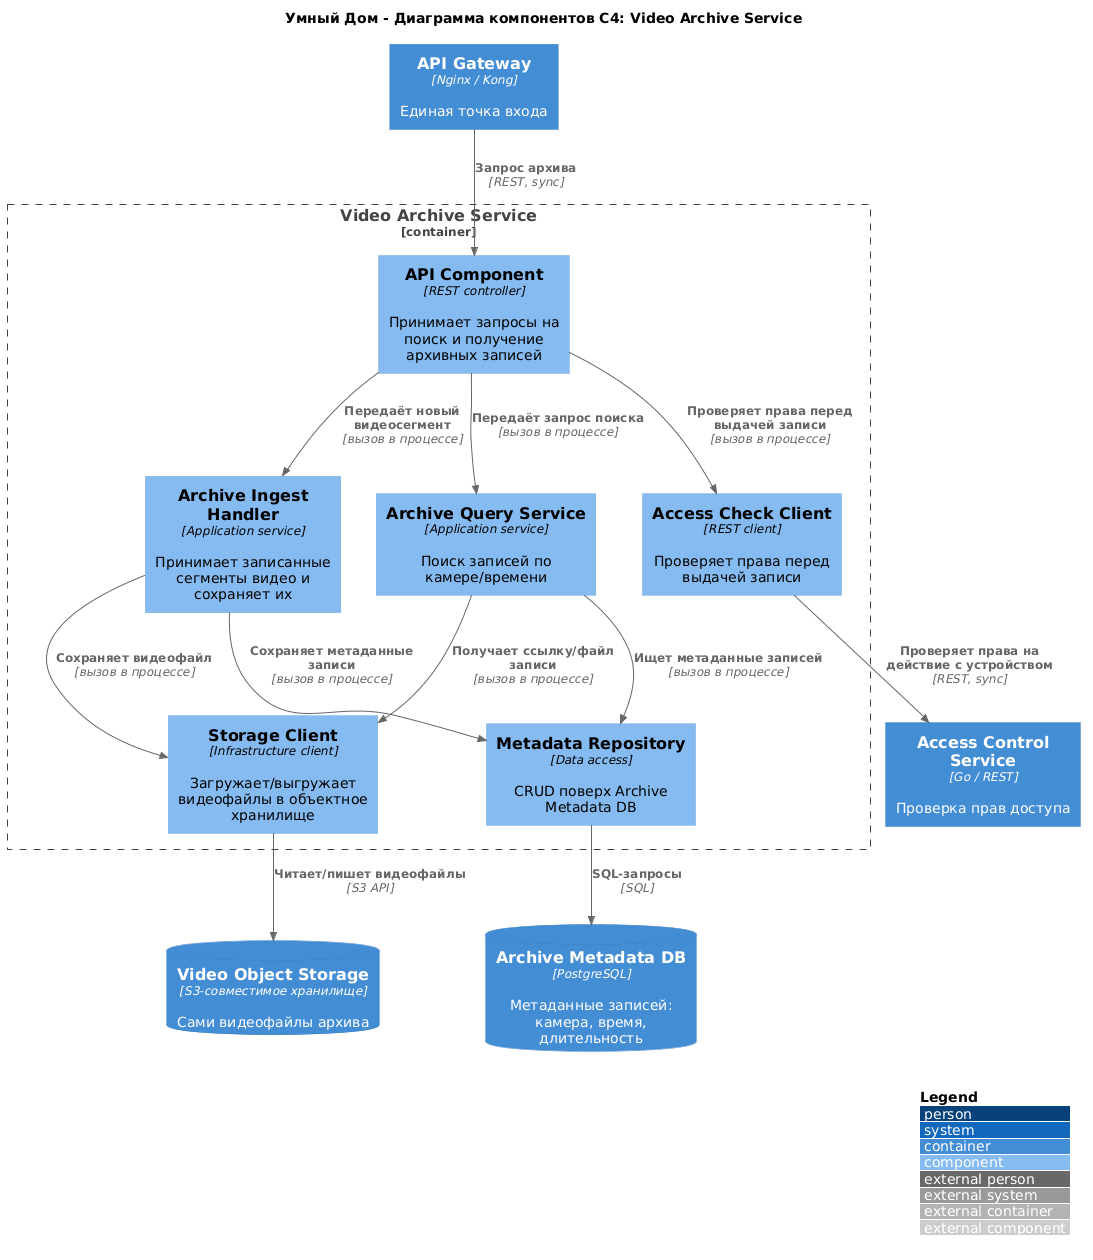

The diagram above was rendered by PlantUML. Its source (embedded in the PNG):
@startuml
title Умный Дом - Диаграмма компонентов C4: Video Archive Service

!include https://raw.githubusercontent.com/plantuml-stdlib/C4-PlantUML/master/C4_Component.puml

LAYOUT_TOP_DOWN()
LAYOUT_WITH_LEGEND()

Container(gateway, "API Gateway", "Nginx / Kong", "Единая точка входа")
Container(access_svc, "Access Control Service", "Go / REST", "Проверка прав доступа")
ContainerDb(archive_db, "Archive Metadata DB", "PostgreSQL", "Метаданные записей: камера, время, длительность")
ContainerDb(video_storage, "Video Object Storage", "S3-совместимое хранилище", "Сами видеофайлы архива")

Container_Boundary(video_archive_svc, "Video Archive Service") {
    Component(api, "API Component", "REST controller", "Принимает запросы на поиск и получение архивных записей")
    Component(ingest_handler, "Archive Ingest Handler", "Application service", "Принимает записанные сегменты видео и сохраняет их")
    Component(query_service, "Archive Query Service", "Application service", "Поиск записей по камере/времени")
    Component(access_client, "Access Check Client", "REST client", "Проверяет права перед выдачей записи")
    Component(storage_client, "Storage Client", "Infrastructure client", "Загружает/выгружает видеофайлы в объектное хранилище")
    Component(metadata_repository, "Metadata Repository", "Data access", "CRUD поверх Archive Metadata DB")
}

Rel(gateway, api, "Запрос архива", "REST, sync")

Rel(api, access_client, "Проверяет права перед выдачей записи", "вызов в процессе")
Rel(access_client, access_svc, "Проверяет права на действие с устройством", "REST, sync")

Rel(api, query_service, "Передаёт запрос поиска", "вызов в процессе")
Rel(api, ingest_handler, "Передаёт новый видеосегмент", "вызов в процессе")

Rel(query_service, metadata_repository, "Ищет метаданные записей", "вызов в процессе")
Rel(query_service, storage_client, "Получает ссылку/файл записи", "вызов в процессе")

Rel(ingest_handler, storage_client, "Сохраняет видеофайл", "вызов в процессе")
Rel(ingest_handler, metadata_repository, "Сохраняет метаданные записи", "вызов в процессе")

Rel(storage_client, video_storage, "Читает/пишет видеофайлы", "S3 API")
Rel(metadata_repository, archive_db, "SQL-запросы", "SQL")
@enduml